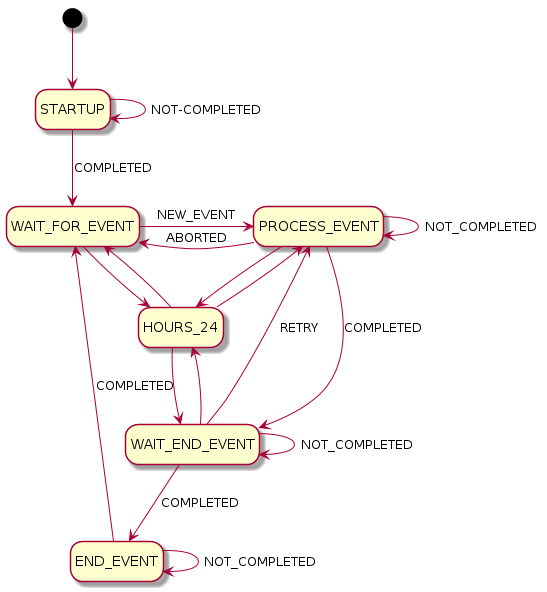

The diagram above was rendered by PlantUML. Its source (embedded in the PNG):
@startuml
hide empty description
[*] --> STARTUP
STARTUP --> WAIT_FOR_EVENT : COMPLETED
STARTUP --> STARTUP : NOT-COMPLETED
WAIT_FOR_EVENT -right-> PROCESS_EVENT : NEW_EVENT
WAIT_FOR_EVENT --> HOURS_24
HOURS_24 --> WAIT_FOR_EVENT
PROCESS_EVENT --> WAIT_END_EVENT : COMPLETED
PROCESS_EVENT --> PROCESS_EVENT : NOT_COMPLETED
PROCESS_EVENT -left-> WAIT_FOR_EVENT : ABORTED
PROCESS_EVENT --> HOURS_24
HOURS_24 --> PROCESS_EVENT
WAIT_END_EVENT --> END_EVENT : COMPLETED
WAIT_END_EVENT --> PROCESS_EVENT : RETRY
WAIT_END_EVENT --> HOURS_24
WAIT_END_EVENT --> WAIT_END_EVENT : NOT_COMPLETED
HOURS_24 --> WAIT_END_EVENT
END_EVENT --> WAIT_FOR_EVENT : COMPLETED
END_EVENT --> END_EVENT : NOT_COMPLETED
@enduml